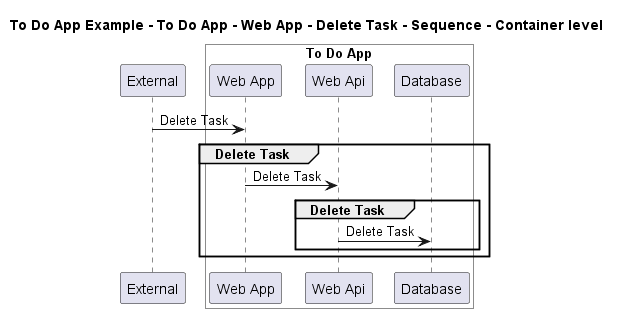

The diagram above was rendered by PlantUML. Its source (embedded in the PNG):
@startuml

title To Do App Example - To Do App - Web App - Delete Task - Sequence - Container level

participant "External" as C4InterFlow.SoftwareSystems.ExternalSystem

box "To Do App" #White
    participant "Web App" as ToDoAppExample.SoftwareSystems.ToDoApp.Containers.WebApp
    participant "Web Api" as ToDoAppExample.SoftwareSystems.ToDoApp.Containers.WebApi
    participant "Database" as ToDoAppExample.SoftwareSystems.ToDoApp.Containers.Database
end box


C4InterFlow.SoftwareSystems.ExternalSystem -> ToDoAppExample.SoftwareSystems.ToDoApp.Containers.WebApp : Delete Task
group Delete Task
ToDoAppExample.SoftwareSystems.ToDoApp.Containers.WebApp -> ToDoAppExample.SoftwareSystems.ToDoApp.Containers.WebApi : Delete Task
group Delete Task
ToDoAppExample.SoftwareSystems.ToDoApp.Containers.WebApi -> ToDoAppExample.SoftwareSystems.ToDoApp.Containers.Database : Delete Task
end
end


@enduml